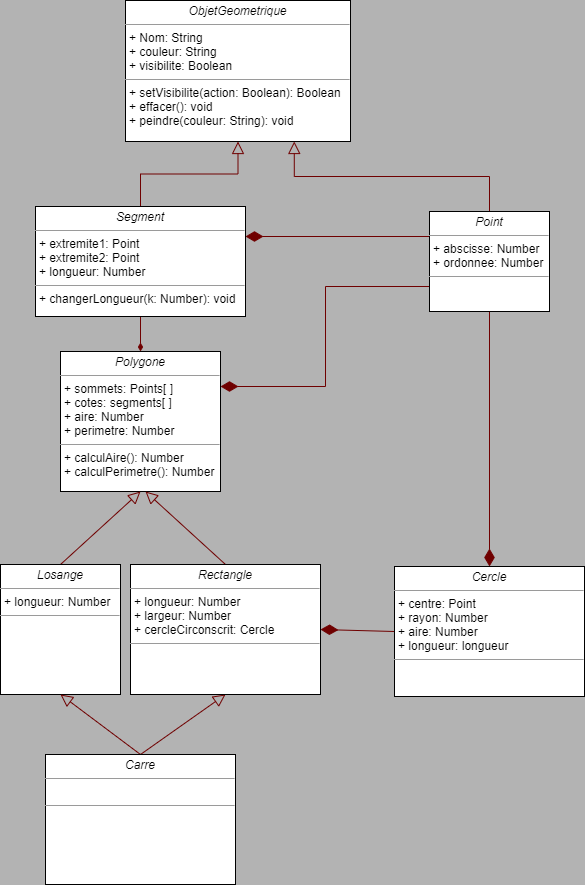

The diagram above was exported from draw.io. Its source (the exported page's mxGraphModel, read from the mxfile embedded in the PNG):
<mxGraphModel dx="747" dy="222" grid="0" gridSize="10" guides="1" tooltips="1" connect="1" arrows="1" fold="1" page="1" pageScale="1" pageWidth="827" pageHeight="1169" background="#B3B3B3" math="0" shadow="0">
  <root>
    <mxCell id="0" />
    <mxCell id="1" parent="0" />
    <mxCell id="14" value="&lt;p style=&quot;margin: 0px ; margin-top: 4px ; text-align: center&quot;&gt;&lt;i&gt;Polygone&lt;/i&gt;&lt;/p&gt;&lt;hr size=&quot;1&quot;&gt;&lt;p style=&quot;margin: 0px ; margin-left: 4px&quot;&gt;&lt;span&gt;+ sommets: Points[ ]&lt;/span&gt;&lt;br&gt;&lt;/p&gt;&lt;p style=&quot;margin: 0px ; margin-left: 4px&quot;&gt;&lt;span&gt;+ cotes: segments[ ]&lt;/span&gt;&lt;/p&gt;&lt;p style=&quot;margin: 0px ; margin-left: 4px&quot;&gt;+ aire: Number&lt;/p&gt;&lt;p style=&quot;margin: 0px ; margin-left: 4px&quot;&gt;+ perimetre: Number&lt;/p&gt;&lt;hr size=&quot;1&quot;&gt;&lt;p style=&quot;margin: 0px ; margin-left: 4px&quot;&gt;+ calculAire(): Number&lt;br&gt;&lt;/p&gt;&lt;p style=&quot;margin: 0px ; margin-left: 4px&quot;&gt;+ calculPerimetre(): Number&lt;/p&gt;" style="verticalAlign=top;align=left;overflow=fill;fontSize=12;fontFamily=Helvetica;html=1;" parent="1" vertex="1">
      <mxGeometry x="186" y="419" width="160" height="140" as="geometry" />
    </mxCell>
    <mxCell id="30" style="edgeStyle=orthogonalEdgeStyle;html=1;exitX=0.5;exitY=0;exitDx=0;exitDy=0;entryX=0.5;entryY=1;entryDx=0;entryDy=0;endArrow=block;endFill=0;rounded=0;endSize=10;fillColor=#a20025;strokeColor=#6F0000;" parent="1" source="16" target="26" edge="1">
      <mxGeometry relative="1" as="geometry" />
    </mxCell>
    <mxCell id="40" style="edgeStyle=none;rounded=0;html=1;exitX=0.5;exitY=1;exitDx=0;exitDy=0;entryX=0.5;entryY=0;entryDx=0;entryDy=0;endArrow=diamondThin;endFill=1;fillColor=#a20025;strokeColor=#6F0000;" parent="1" source="16" target="14" edge="1">
      <mxGeometry relative="1" as="geometry" />
    </mxCell>
    <mxCell id="16" value="&lt;p style=&quot;margin: 0px ; margin-top: 4px ; text-align: center&quot;&gt;&lt;i&gt;Segment&lt;/i&gt;&lt;/p&gt;&lt;hr size=&quot;1&quot;&gt;&lt;p style=&quot;margin: 0px ; margin-left: 4px&quot;&gt;+ extremite1: Point&lt;/p&gt;&lt;p style=&quot;margin: 0px ; margin-left: 4px&quot;&gt;+ extremite2: Point&lt;/p&gt;&lt;p style=&quot;margin: 0px ; margin-left: 4px&quot;&gt;+ longueur: Number&lt;/p&gt;&lt;hr size=&quot;1&quot;&gt;&lt;p style=&quot;margin: 0px ; margin-left: 4px&quot;&gt;+ changerLongueur(k: Number): void&lt;/p&gt;&lt;p style=&quot;margin: 0px ; margin-left: 4px&quot;&gt;&lt;br&gt;&lt;/p&gt;" style="verticalAlign=top;align=left;overflow=fill;fontSize=12;fontFamily=Helvetica;html=1;" parent="1" vertex="1">
      <mxGeometry x="161" y="274" width="210" height="110" as="geometry" />
    </mxCell>
    <mxCell id="51" style="edgeStyle=none;rounded=0;html=1;exitX=0.5;exitY=0;exitDx=0;exitDy=0;entryX=0.5;entryY=1;entryDx=0;entryDy=0;endArrow=block;endFill=0;endSize=10;fillColor=#a20025;strokeColor=#6F0000;" parent="1" source="18" target="14" edge="1">
      <mxGeometry relative="1" as="geometry" />
    </mxCell>
    <mxCell id="18" value="&lt;p style=&quot;margin: 0px ; margin-top: 4px ; text-align: center&quot;&gt;&lt;i&gt;Losange&lt;/i&gt;&lt;/p&gt;&lt;hr size=&quot;1&quot;&gt;&lt;p style=&quot;margin: 0px ; margin-left: 4px&quot;&gt;+ longueur: Number&lt;/p&gt;&lt;hr size=&quot;1&quot;&gt;&lt;p style=&quot;margin: 0px ; margin-left: 4px&quot;&gt;&lt;br&gt;&lt;/p&gt;" style="verticalAlign=top;align=left;overflow=fill;fontSize=12;fontFamily=Helvetica;html=1;" parent="1" vertex="1">
      <mxGeometry x="126" y="632" width="120" height="130" as="geometry" />
    </mxCell>
    <mxCell id="29" style="edgeStyle=orthogonalEdgeStyle;html=1;exitX=0.5;exitY=0;exitDx=0;exitDy=0;entryX=0.75;entryY=1;entryDx=0;entryDy=0;endArrow=block;endFill=0;rounded=0;endSize=10;fillColor=#a20025;strokeColor=#6F0000;" parent="1" source="21" target="26" edge="1">
      <mxGeometry relative="1" as="geometry" />
    </mxCell>
    <mxCell id="37" style="edgeStyle=none;rounded=0;html=1;exitX=0;exitY=0.25;exitDx=0;exitDy=0;endArrow=diamondThin;endFill=1;endSize=15;fillColor=#a20025;strokeColor=#6F0000;" parent="1" source="21" edge="1">
      <mxGeometry relative="1" as="geometry">
        <mxPoint x="371" y="304" as="targetPoint" />
      </mxGeometry>
    </mxCell>
    <mxCell id="38" style="edgeStyle=none;rounded=0;html=1;exitX=0.5;exitY=1;exitDx=0;exitDy=0;entryX=0.5;entryY=0;entryDx=0;entryDy=0;endArrow=diamondThin;endFill=1;endSize=15;fillColor=#a20025;strokeColor=#6F0000;" parent="1" source="21" target="33" edge="1">
      <mxGeometry relative="1" as="geometry" />
    </mxCell>
    <mxCell id="42" style="edgeStyle=elbowEdgeStyle;rounded=0;html=1;exitX=0;exitY=0.75;exitDx=0;exitDy=0;entryX=1;entryY=0.25;entryDx=0;entryDy=0;endArrow=diamondThin;endFill=1;endSize=15;fillColor=#a20025;strokeColor=#6F0000;" parent="1" source="21" target="14" edge="1">
      <mxGeometry relative="1" as="geometry" />
    </mxCell>
    <mxCell id="21" value="&lt;p style=&quot;margin: 0px ; margin-top: 4px ; text-align: center&quot;&gt;&lt;i&gt;Point&lt;/i&gt;&lt;/p&gt;&lt;hr size=&quot;1&quot;&gt;&lt;p style=&quot;margin: 0px ; margin-left: 4px&quot;&gt;+ abscisse: Number&lt;/p&gt;&lt;p style=&quot;margin: 0px ; margin-left: 4px&quot;&gt;+ ordonnee: Number&lt;/p&gt;&lt;hr size=&quot;1&quot;&gt;&lt;p style=&quot;margin: 0px ; margin-left: 4px&quot;&gt;&lt;br&gt;&lt;/p&gt;" style="verticalAlign=top;align=left;overflow=fill;fontSize=12;fontFamily=Helvetica;html=1;" parent="1" vertex="1">
      <mxGeometry x="555" y="279" width="120" height="100" as="geometry" />
    </mxCell>
    <mxCell id="53" style="edgeStyle=none;rounded=0;html=1;entryX=0.5;entryY=1;entryDx=0;entryDy=0;endArrow=block;endFill=0;exitX=0.5;exitY=0;exitDx=0;exitDy=0;endSize=10;fillColor=#a20025;strokeColor=#6F0000;" parent="1" source="25" target="18" edge="1">
      <mxGeometry relative="1" as="geometry" />
    </mxCell>
    <mxCell id="54" style="edgeStyle=none;rounded=0;html=1;entryX=0.5;entryY=1;entryDx=0;entryDy=0;endArrow=block;endFill=0;exitX=0.5;exitY=0;exitDx=0;exitDy=0;endSize=10;fillColor=#a20025;strokeColor=#6F0000;" parent="1" source="25" target="50" edge="1">
      <mxGeometry relative="1" as="geometry" />
    </mxCell>
    <mxCell id="25" value="&lt;p style=&quot;margin: 0px ; margin-top: 4px ; text-align: center&quot;&gt;&lt;i&gt;Carre&lt;/i&gt;&lt;/p&gt;&lt;hr size=&quot;1&quot;&gt;&lt;p style=&quot;margin: 0px ; margin-left: 4px&quot;&gt;&lt;br&gt;&lt;/p&gt;&lt;hr size=&quot;1&quot;&gt;&lt;p style=&quot;margin: 0px ; margin-left: 4px&quot;&gt;&lt;br&gt;&lt;/p&gt;" style="verticalAlign=top;align=left;overflow=fill;fontSize=12;fontFamily=Helvetica;html=1;" parent="1" vertex="1">
      <mxGeometry x="171" y="822" width="190" height="130" as="geometry" />
    </mxCell>
    <mxCell id="26" value="&lt;p style=&quot;margin: 0px ; margin-top: 4px ; text-align: center&quot;&gt;&lt;i&gt;ObjetGeometrique&lt;/i&gt;&lt;/p&gt;&lt;hr size=&quot;1&quot;&gt;&lt;p style=&quot;margin: 0px ; margin-left: 4px&quot;&gt;&lt;span&gt;+ Nom: String&lt;/span&gt;&lt;br&gt;&lt;/p&gt;&lt;p style=&quot;margin: 0px ; margin-left: 4px&quot;&gt;+ couleur: String&lt;/p&gt;&lt;p style=&quot;margin: 0px ; margin-left: 4px&quot;&gt;+ visibilite: Boolean&lt;/p&gt;&lt;hr size=&quot;1&quot;&gt;&lt;p style=&quot;margin: 0px ; margin-left: 4px&quot;&gt;&lt;span&gt;+ setVisibilite(action: Boolean): Boolean&lt;/span&gt;&lt;/p&gt;&lt;p style=&quot;margin: 0px 0px 0px 4px&quot;&gt;+ effacer(): void&lt;/p&gt;&lt;p style=&quot;margin: 0px 0px 0px 4px&quot;&gt;+ peindre(couleur: String): void&lt;br&gt;&lt;/p&gt;" style="verticalAlign=top;align=left;overflow=fill;fontSize=12;fontFamily=Helvetica;html=1;" parent="1" vertex="1">
      <mxGeometry x="251" y="68" width="225" height="141" as="geometry" />
    </mxCell>
    <mxCell id="56" style="edgeStyle=none;rounded=0;html=1;exitX=0;exitY=0.5;exitDx=0;exitDy=0;entryX=1;entryY=0.5;entryDx=0;entryDy=0;endArrow=diamondThin;endFill=1;endSize=15;fillColor=#a20025;strokeColor=#6F0000;" parent="1" source="33" target="50" edge="1">
      <mxGeometry relative="1" as="geometry" />
    </mxCell>
    <mxCell id="33" value="&lt;p style=&quot;margin: 0px ; margin-top: 4px ; text-align: center&quot;&gt;&lt;i&gt;Cercle&lt;/i&gt;&lt;/p&gt;&lt;hr size=&quot;1&quot;&gt;&lt;p style=&quot;margin: 0px ; margin-left: 4px&quot;&gt;+ centre: Point&lt;/p&gt;&lt;p style=&quot;margin: 0px ; margin-left: 4px&quot;&gt;+ rayon: Number&lt;/p&gt;&lt;p style=&quot;margin: 0px ; margin-left: 4px&quot;&gt;+ aire: Number&lt;/p&gt;&lt;p style=&quot;margin: 0px ; margin-left: 4px&quot;&gt;+ longueur: longueur&lt;/p&gt;&lt;hr size=&quot;1&quot;&gt;&lt;p style=&quot;margin: 0px ; margin-left: 4px&quot;&gt;&lt;br&gt;&lt;/p&gt;" style="verticalAlign=top;align=left;overflow=fill;fontSize=12;fontFamily=Helvetica;html=1;" parent="1" vertex="1">
      <mxGeometry x="520" y="634" width="190" height="130" as="geometry" />
    </mxCell>
    <mxCell id="52" style="edgeStyle=none;rounded=0;html=1;exitX=0.5;exitY=0;exitDx=0;exitDy=0;endArrow=block;endFill=0;endSize=10;fillColor=#a20025;strokeColor=#6F0000;" parent="1" source="50" edge="1">
      <mxGeometry relative="1" as="geometry">
        <mxPoint x="271" y="559" as="targetPoint" />
      </mxGeometry>
    </mxCell>
    <mxCell id="50" value="&lt;p style=&quot;margin: 0px ; margin-top: 4px ; text-align: center&quot;&gt;&lt;i&gt;Rectangle&lt;/i&gt;&lt;br&gt;&lt;/p&gt;&lt;hr size=&quot;1&quot;&gt;&lt;p style=&quot;margin: 0px 0px 0px 4px&quot;&gt;+ longueur: Number&lt;br&gt;&lt;/p&gt;&lt;p style=&quot;margin: 0px 0px 0px 4px&quot;&gt;+ largeur: Number&lt;/p&gt;&lt;p style=&quot;margin: 0px 0px 0px 4px&quot;&gt;+ cercleCirconscrit: Cercle&lt;/p&gt;&lt;hr size=&quot;1&quot;&gt;&lt;p style=&quot;margin: 0px ; margin-left: 4px&quot;&gt;&lt;br&gt;&lt;/p&gt;" style="verticalAlign=top;align=left;overflow=fill;fontSize=12;fontFamily=Helvetica;html=1;" parent="1" vertex="1">
      <mxGeometry x="256" y="632" width="190" height="130" as="geometry" />
    </mxCell>
  </root>
</mxGraphModel>